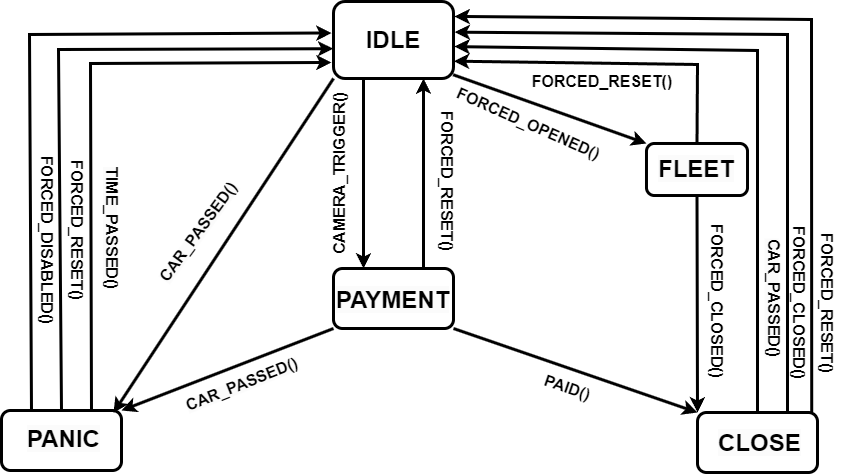

The diagram above was exported from draw.io. Its source (the exported page's mxGraphModel, read from the mxfile embedded in the PNG):
<mxGraphModel dx="2102" dy="518" grid="1" gridSize="1" guides="1" tooltips="1" connect="1" arrows="1" fold="1" page="1" pageScale="1" pageWidth="850" pageHeight="1100" math="0" shadow="0">
  <root>
    <mxCell id="0" />
    <mxCell id="1" parent="0" />
    <mxCell id="OL0VdDE_IjbHmK8E-qkq-1" value="&lt;b style=&quot;font-size: 24px;&quot;&gt;IDLE&lt;/b&gt;" style="rounded=1;whiteSpace=wrap;html=1;strokeWidth=3;" parent="1" vertex="1">
      <mxGeometry x="283" y="27" width="120" height="77" as="geometry" />
    </mxCell>
    <mxCell id="OL0VdDE_IjbHmK8E-qkq-2" value="" style="rounded=1;whiteSpace=wrap;html=1;strokeWidth=3;" parent="1" vertex="1">
      <mxGeometry x="283" y="294" width="120" height="60" as="geometry" />
    </mxCell>
    <mxCell id="OL0VdDE_IjbHmK8E-qkq-3" value="" style="rounded=1;whiteSpace=wrap;html=1;strokeWidth=3;" parent="1" vertex="1">
      <mxGeometry x="596" y="169" width="101" height="52" as="geometry" />
    </mxCell>
    <mxCell id="OL0VdDE_IjbHmK8E-qkq-4" value="" style="rounded=1;whiteSpace=wrap;html=1;strokeWidth=3;" parent="1" vertex="1">
      <mxGeometry x="-49" y="436" width="120" height="60" as="geometry" />
    </mxCell>
    <mxCell id="OL0VdDE_IjbHmK8E-qkq-5" value="" style="rounded=1;whiteSpace=wrap;html=1;strokeWidth=3;" parent="1" vertex="1">
      <mxGeometry x="647" y="438" width="120" height="60" as="geometry" />
    </mxCell>
    <mxCell id="OL0VdDE_IjbHmK8E-qkq-6" value="&lt;b style=&quot;forced-color-adjust: none; color: rgb(0, 0, 0); font-family: Helvetica; font-style: normal; font-variant-ligatures: normal; font-variant-caps: normal; letter-spacing: normal; orphans: 2; text-align: center; text-indent: 0px; text-transform: none; widows: 2; word-spacing: 0px; -webkit-text-stroke-width: 0px; white-space: normal; background-color: rgb(251, 251, 251); text-decoration-thickness: initial; text-decoration-style: initial; text-decoration-color: initial; font-size: 24px;&quot;&gt;FLEET&lt;/b&gt;" style="text;whiteSpace=wrap;html=1;" parent="1" vertex="1">
      <mxGeometry x="605.5" y="174" width="80" height="42" as="geometry" />
    </mxCell>
    <mxCell id="OL0VdDE_IjbHmK8E-qkq-7" value="&lt;b style=&quot;forced-color-adjust: none; color: rgb(0, 0, 0); font-family: Helvetica; font-style: normal; font-variant-ligatures: normal; font-variant-caps: normal; letter-spacing: normal; orphans: 2; text-align: center; text-indent: 0px; text-transform: none; widows: 2; word-spacing: 0px; -webkit-text-stroke-width: 0px; white-space: normal; background-color: rgb(251, 251, 251); text-decoration-thickness: initial; text-decoration-style: initial; text-decoration-color: initial; font-size: 24px;&quot;&gt;PAYMENT&lt;/b&gt;" style="text;whiteSpace=wrap;html=1;" parent="1" vertex="1">
      <mxGeometry x="284" y="305" width="115" height="43" as="geometry" />
    </mxCell>
    <mxCell id="OL0VdDE_IjbHmK8E-qkq-8" value="&lt;b style=&quot;forced-color-adjust: none; color: rgb(0, 0, 0); font-family: Helvetica; font-style: normal; font-variant-ligatures: normal; font-variant-caps: normal; letter-spacing: normal; orphans: 2; text-align: center; text-indent: 0px; text-transform: none; widows: 2; word-spacing: 0px; -webkit-text-stroke-width: 0px; white-space: normal; background-color: rgb(251, 251, 251); text-decoration-thickness: initial; text-decoration-style: initial; text-decoration-color: initial; font-size: 24px;&quot;&gt;PANIC&lt;/b&gt;" style="text;whiteSpace=wrap;html=1;" parent="1" vertex="1">
      <mxGeometry x="-25" y="444" width="75" height="43" as="geometry" />
    </mxCell>
    <mxCell id="OL0VdDE_IjbHmK8E-qkq-9" value="&lt;b style=&quot;forced-color-adjust: none; color: rgb(0, 0, 0); font-family: Helvetica; font-style: normal; font-variant-ligatures: normal; font-variant-caps: normal; letter-spacing: normal; orphans: 2; text-align: center; text-indent: 0px; text-transform: none; widows: 2; word-spacing: 0px; -webkit-text-stroke-width: 0px; white-space: normal; background-color: rgb(251, 251, 251); text-decoration-thickness: initial; text-decoration-style: initial; text-decoration-color: initial; font-size: 24px;&quot;&gt;CLOSE&lt;/b&gt;" style="text;whiteSpace=wrap;html=1;" parent="1" vertex="1">
      <mxGeometry x="666" y="448" width="75" height="43" as="geometry" />
    </mxCell>
    <mxCell id="OL0VdDE_IjbHmK8E-qkq-10" value="" style="endArrow=classic;html=1;rounded=0;strokeWidth=3;exitX=0.75;exitY=0;exitDx=0;exitDy=0;" parent="1" source="OL0VdDE_IjbHmK8E-qkq-4" edge="1">
      <mxGeometry width="50" height="50" relative="1" as="geometry">
        <mxPoint x="23" y="434" as="sourcePoint" />
        <mxPoint x="281" y="88" as="targetPoint" />
        <Array as="points">
          <mxPoint x="40" y="89" />
        </Array>
      </mxGeometry>
    </mxCell>
    <mxCell id="OL0VdDE_IjbHmK8E-qkq-11" value="" style="endArrow=classic;html=1;rounded=0;strokeWidth=3;entryX=0.75;entryY=1;entryDx=0;entryDy=0;exitX=0.75;exitY=0;exitDx=0;exitDy=0;" parent="1" source="OL0VdDE_IjbHmK8E-qkq-2" target="OL0VdDE_IjbHmK8E-qkq-1" edge="1">
      <mxGeometry width="50" height="50" relative="1" as="geometry">
        <mxPoint x="379" y="282" as="sourcePoint" />
        <mxPoint x="387" y="158" as="targetPoint" />
      </mxGeometry>
    </mxCell>
    <mxCell id="OL0VdDE_IjbHmK8E-qkq-14" value="" style="endArrow=classic;html=1;rounded=0;strokeWidth=3;entryX=0.25;entryY=0;entryDx=0;entryDy=0;exitX=0.25;exitY=1;exitDx=0;exitDy=0;" parent="1" source="OL0VdDE_IjbHmK8E-qkq-1" target="OL0VdDE_IjbHmK8E-qkq-2" edge="1">
      <mxGeometry width="50" height="50" relative="1" as="geometry">
        <mxPoint x="225" y="301" as="sourcePoint" />
        <mxPoint x="225" y="111" as="targetPoint" />
      </mxGeometry>
    </mxCell>
    <mxCell id="OL0VdDE_IjbHmK8E-qkq-15" value="&lt;b&gt;&lt;font style=&quot;font-size: 16px;&quot;&gt;FORCED_DISABLED()&lt;/font&gt;&lt;/b&gt;" style="text;html=1;align=center;verticalAlign=middle;whiteSpace=wrap;rounded=0;rotation=90;" parent="1" vertex="1">
      <mxGeometry x="-89" y="251" width="171" height="30" as="geometry" />
    </mxCell>
    <mxCell id="OL0VdDE_IjbHmK8E-qkq-16" value="&lt;b&gt;&lt;font style=&quot;font-size: 16px;&quot;&gt;CAMERA_TRIGGER()&lt;/font&gt;&lt;/b&gt;" style="text;html=1;align=center;verticalAlign=middle;whiteSpace=wrap;rounded=0;rotation=-90;" parent="1" vertex="1">
      <mxGeometry x="203" y="184" width="171" height="30" as="geometry" />
    </mxCell>
    <mxCell id="OL0VdDE_IjbHmK8E-qkq-17" value="&lt;b&gt;&lt;font style=&quot;font-size: 16px;&quot;&gt;FORCED_RESET()&lt;/font&gt;&lt;/b&gt;" style="text;html=1;align=center;verticalAlign=middle;whiteSpace=wrap;rounded=0;rotation=90;" parent="1" vertex="1">
      <mxGeometry x="311" y="192" width="171" height="30" as="geometry" />
    </mxCell>
    <mxCell id="OL0VdDE_IjbHmK8E-qkq-18" value="" style="endArrow=classic;html=1;rounded=0;strokeWidth=3;entryX=1;entryY=0;entryDx=0;entryDy=0;exitX=0;exitY=1;exitDx=0;exitDy=0;" parent="1" source="OL0VdDE_IjbHmK8E-qkq-2" target="OL0VdDE_IjbHmK8E-qkq-4" edge="1">
      <mxGeometry width="50" height="50" relative="1" as="geometry">
        <mxPoint x="246" y="502" as="sourcePoint" />
        <mxPoint x="296" y="452" as="targetPoint" />
      </mxGeometry>
    </mxCell>
    <mxCell id="OL0VdDE_IjbHmK8E-qkq-19" value="&lt;b style=&quot;forced-color-adjust: none; color: rgb(0, 0, 0); font-family: Helvetica; font-size: 12px; font-style: normal; font-variant-ligatures: normal; font-variant-caps: normal; letter-spacing: normal; orphans: 2; text-align: center; text-indent: 0px; text-transform: none; widows: 2; word-spacing: 0px; -webkit-text-stroke-width: 0px; white-space: normal; background-color: rgb(251, 251, 251); text-decoration-thickness: initial; text-decoration-style: initial; text-decoration-color: initial;&quot;&gt;&lt;font style=&quot;forced-color-adjust: none; font-size: 16px;&quot;&gt;CAR_PASSED()&lt;/font&gt;&lt;/b&gt;" style="text;whiteSpace=wrap;html=1;rotation=-21.6;" parent="1" vertex="1">
      <mxGeometry x="130" y="392" width="130" height="33" as="geometry" />
    </mxCell>
    <mxCell id="OL0VdDE_IjbHmK8E-qkq-20" value="" style="endArrow=classic;html=1;rounded=0;strokeWidth=3;entryX=0;entryY=0;entryDx=0;entryDy=0;exitX=1;exitY=1;exitDx=0;exitDy=0;" parent="1" source="OL0VdDE_IjbHmK8E-qkq-2" target="OL0VdDE_IjbHmK8E-qkq-5" edge="1">
      <mxGeometry width="50" height="50" relative="1" as="geometry">
        <mxPoint x="577" y="459" as="sourcePoint" />
        <mxPoint x="365" y="541" as="targetPoint" />
      </mxGeometry>
    </mxCell>
    <mxCell id="OL0VdDE_IjbHmK8E-qkq-21" value="" style="endArrow=classic;html=1;rounded=0;strokeWidth=3;entryX=0;entryY=0;entryDx=0;entryDy=0;exitX=0.5;exitY=1;exitDx=0;exitDy=0;" parent="1" source="OL0VdDE_IjbHmK8E-qkq-3" target="OL0VdDE_IjbHmK8E-qkq-5" edge="1">
      <mxGeometry width="50" height="50" relative="1" as="geometry">
        <mxPoint x="722" y="263" as="sourcePoint" />
        <mxPoint x="778" y="393" as="targetPoint" />
      </mxGeometry>
    </mxCell>
    <mxCell id="OL0VdDE_IjbHmK8E-qkq-22" value="&lt;b&gt;&lt;font style=&quot;font-size: 16px;&quot;&gt;PAID()&lt;/font&gt;&lt;/b&gt;" style="text;html=1;align=center;verticalAlign=middle;whiteSpace=wrap;rounded=0;rotation=18.9;" parent="1" vertex="1">
      <mxGeometry x="432" y="398" width="171" height="30" as="geometry" />
    </mxCell>
    <mxCell id="OL0VdDE_IjbHmK8E-qkq-23" value="" style="endArrow=classic;html=1;rounded=0;strokeWidth=3;exitX=0.75;exitY=0;exitDx=0;exitDy=0;entryX=1.01;entryY=0.397;entryDx=0;entryDy=0;entryPerimeter=0;" parent="1" source="OL0VdDE_IjbHmK8E-qkq-5" target="OL0VdDE_IjbHmK8E-qkq-1" edge="1">
      <mxGeometry width="50" height="50" relative="1" as="geometry">
        <mxPoint x="820" y="478" as="sourcePoint" />
        <mxPoint x="405" y="57" as="targetPoint" />
        <Array as="points">
          <mxPoint x="737" y="60" />
        </Array>
      </mxGeometry>
    </mxCell>
    <mxCell id="OL0VdDE_IjbHmK8E-qkq-24" value="" style="endArrow=classic;html=1;rounded=0;strokeWidth=3;exitX=0.5;exitY=0;exitDx=0;exitDy=0;" parent="1" source="OL0VdDE_IjbHmK8E-qkq-5" edge="1">
      <mxGeometry width="50" height="50" relative="1" as="geometry">
        <mxPoint x="767" y="459" as="sourcePoint" />
        <mxPoint x="404" y="72" as="targetPoint" />
        <Array as="points">
          <mxPoint x="707" y="76" />
        </Array>
      </mxGeometry>
    </mxCell>
    <mxCell id="OL0VdDE_IjbHmK8E-qkq-25" value="&lt;b style=&quot;forced-color-adjust: none; color: rgb(0, 0, 0); font-family: Helvetica; font-size: 12px; font-style: normal; font-variant-ligatures: normal; font-variant-caps: normal; letter-spacing: normal; orphans: 2; text-align: center; text-indent: 0px; text-transform: none; widows: 2; word-spacing: 0px; -webkit-text-stroke-width: 0px; white-space: normal; background-color: rgb(251, 251, 251); text-decoration-thickness: initial; text-decoration-style: initial; text-decoration-color: initial;&quot;&gt;&lt;font style=&quot;forced-color-adjust: none; font-size: 16px;&quot;&gt;CAR_PASSED()&lt;/font&gt;&lt;/b&gt;" style="text;whiteSpace=wrap;html=1;rotation=90;" parent="1" vertex="1">
      <mxGeometry x="658" y="310.5" width="130" height="33" as="geometry" />
    </mxCell>
    <mxCell id="OL0VdDE_IjbHmK8E-qkq-27" value="&lt;b&gt;&lt;font style=&quot;font-size: 16px;&quot;&gt;FORCED_CLOSED()&lt;/font&gt;&lt;/b&gt;" style="text;html=1;align=center;verticalAlign=middle;whiteSpace=wrap;rounded=0;rotation=90;" parent="1" vertex="1">
      <mxGeometry x="664" y="313.5" width="171" height="30" as="geometry" />
    </mxCell>
    <mxCell id="OL0VdDE_IjbHmK8E-qkq-28" value="" style="endArrow=classic;html=1;rounded=0;strokeWidth=3;entryX=1.003;entryY=0.775;entryDx=0;entryDy=0;exitX=0.5;exitY=0;exitDx=0;exitDy=0;entryPerimeter=0;" parent="1" source="OL0VdDE_IjbHmK8E-qkq-3" target="OL0VdDE_IjbHmK8E-qkq-1" edge="1">
      <mxGeometry width="50" height="50" relative="1" as="geometry">
        <mxPoint x="710" y="149" as="sourcePoint" />
        <mxPoint x="535" y="247" as="targetPoint" />
        <Array as="points">
          <mxPoint x="647" y="90" />
        </Array>
      </mxGeometry>
    </mxCell>
    <mxCell id="OL0VdDE_IjbHmK8E-qkq-29" value="&lt;b&gt;&lt;font style=&quot;font-size: 16px;&quot;&gt;FORCED_RESET()&lt;/font&gt;&lt;/b&gt;" style="text;html=1;align=center;verticalAlign=middle;whiteSpace=wrap;rounded=0;rotation=0;" parent="1" vertex="1">
      <mxGeometry x="481" y="92" width="142" height="30" as="geometry" />
    </mxCell>
    <mxCell id="OL0VdDE_IjbHmK8E-qkq-30" value="" style="endArrow=classic;html=1;rounded=0;strokeWidth=3;exitX=0.997;exitY=0.951;exitDx=0;exitDy=0;exitPerimeter=0;entryX=0;entryY=0;entryDx=0;entryDy=0;" parent="1" source="OL0VdDE_IjbHmK8E-qkq-1" target="OL0VdDE_IjbHmK8E-qkq-3" edge="1">
      <mxGeometry width="50" height="50" relative="1" as="geometry">
        <mxPoint x="430" y="109" as="sourcePoint" />
        <mxPoint x="570" y="149" as="targetPoint" />
      </mxGeometry>
    </mxCell>
    <mxCell id="OL0VdDE_IjbHmK8E-qkq-31" value="&lt;b&gt;&lt;font style=&quot;font-size: 16px;&quot;&gt;FORCED_OPENED()&lt;/font&gt;&lt;/b&gt;" style="text;html=1;align=center;verticalAlign=middle;whiteSpace=wrap;rounded=0;rotation=23.8;" parent="1" vertex="1">
      <mxGeometry x="393" y="134" width="171" height="30" as="geometry" />
    </mxCell>
    <mxCell id="OL0VdDE_IjbHmK8E-qkq-32" value="&lt;b&gt;&lt;font style=&quot;font-size: 16px;&quot;&gt;FORCED_CLOSED()&lt;/font&gt;&lt;/b&gt;" style="text;html=1;align=center;verticalAlign=middle;whiteSpace=wrap;rounded=0;rotation=90;" parent="1" vertex="1">
      <mxGeometry x="581" y="312" width="171" height="30" as="geometry" />
    </mxCell>
    <mxCell id="OL0VdDE_IjbHmK8E-qkq-33" value="" style="endArrow=classic;html=1;rounded=0;strokeWidth=3;entryX=0.933;entryY=0.038;entryDx=0;entryDy=0;exitX=0;exitY=1;exitDx=0;exitDy=0;entryPerimeter=0;" parent="1" source="OL0VdDE_IjbHmK8E-qkq-1" target="OL0VdDE_IjbHmK8E-qkq-4" edge="1">
      <mxGeometry width="50" height="50" relative="1" as="geometry">
        <mxPoint x="227" y="247" as="sourcePoint" />
        <mxPoint x="15" y="329" as="targetPoint" />
        <Array as="points" />
      </mxGeometry>
    </mxCell>
    <mxCell id="OL0VdDE_IjbHmK8E-qkq-34" value="&lt;b style=&quot;forced-color-adjust: none; color: rgb(0, 0, 0); font-family: Helvetica; font-size: 12px; font-style: normal; font-variant-ligatures: normal; font-variant-caps: normal; letter-spacing: normal; orphans: 2; text-align: center; text-indent: 0px; text-transform: none; widows: 2; word-spacing: 0px; -webkit-text-stroke-width: 0px; white-space: normal; background-color: rgb(251, 251, 251); text-decoration-thickness: initial; text-decoration-style: initial; text-decoration-color: initial;&quot;&gt;&lt;font style=&quot;forced-color-adjust: none; font-size: 16px;&quot;&gt;CAR_PASSED()&lt;/font&gt;&lt;/b&gt;" style="text;whiteSpace=wrap;html=1;rotation=-53.8;" parent="1" vertex="1">
      <mxGeometry x="85" y="238" width="130" height="33" as="geometry" />
    </mxCell>
    <mxCell id="OL0VdDE_IjbHmK8E-qkq-35" value="&lt;b style=&quot;forced-color-adjust: none; color: rgb(0, 0, 0); font-family: Helvetica; font-size: 12px; font-style: normal; font-variant-ligatures: normal; font-variant-caps: normal; letter-spacing: normal; orphans: 2; text-align: center; text-indent: 0px; text-transform: none; widows: 2; word-spacing: 0px; -webkit-text-stroke-width: 0px; white-space: normal; background-color: rgb(251, 251, 251); text-decoration-thickness: initial; text-decoration-style: initial; text-decoration-color: initial;&quot;&gt;&lt;font style=&quot;forced-color-adjust: none; font-size: 16px;&quot;&gt;TIME_PASSED()&lt;/font&gt;&lt;/b&gt;" style="text;whiteSpace=wrap;html=1;rotation=90;" parent="1" vertex="1">
      <mxGeometry x="-3" y="239" width="130" height="33" as="geometry" />
    </mxCell>
    <mxCell id="OL0VdDE_IjbHmK8E-qkq-36" value="" style="endArrow=classic;html=1;rounded=0;strokeWidth=3;entryX=-0.002;entryY=0.613;entryDx=0;entryDy=0;exitX=0.5;exitY=0;exitDx=0;exitDy=0;entryPerimeter=0;" parent="1" source="OL0VdDE_IjbHmK8E-qkq-4" target="OL0VdDE_IjbHmK8E-qkq-1" edge="1">
      <mxGeometry width="50" height="50" relative="1" as="geometry">
        <mxPoint x="-54" y="405" as="sourcePoint" />
        <mxPoint x="218" y="43" as="targetPoint" />
        <Array as="points">
          <mxPoint x="8" y="75" />
        </Array>
      </mxGeometry>
    </mxCell>
    <mxCell id="OL0VdDE_IjbHmK8E-qkq-37" value="&lt;b&gt;&lt;font style=&quot;font-size: 16px;&quot;&gt;FORCED_RESET()&lt;/font&gt;&lt;/b&gt;" style="text;html=1;align=center;verticalAlign=middle;whiteSpace=wrap;rounded=0;rotation=90;" parent="1" vertex="1">
      <mxGeometry x="-59" y="241" width="171" height="30" as="geometry" />
    </mxCell>
    <mxCell id="OL0VdDE_IjbHmK8E-qkq-38" value="" style="endArrow=classic;html=1;rounded=0;strokeWidth=3;entryX=-0.016;entryY=0.41;entryDx=0;entryDy=0;exitX=0.25;exitY=0;exitDx=0;exitDy=0;entryPerimeter=0;" parent="1" source="OL0VdDE_IjbHmK8E-qkq-4" target="OL0VdDE_IjbHmK8E-qkq-1" edge="1">
      <mxGeometry width="50" height="50" relative="1" as="geometry">
        <mxPoint x="-58" y="412" as="sourcePoint" />
        <mxPoint x="244" y="35" as="targetPoint" />
        <Array as="points">
          <mxPoint x="-21" y="60" />
        </Array>
      </mxGeometry>
    </mxCell>
    <mxCell id="okZjYHIOKn90sz5zLcUh-1" value="" style="endArrow=classic;html=1;rounded=0;strokeWidth=3;exitX=0.952;exitY=-0.01;exitDx=0;exitDy=0;exitPerimeter=0;" edge="1" parent="1" source="OL0VdDE_IjbHmK8E-qkq-5">
      <mxGeometry width="50" height="50" relative="1" as="geometry">
        <mxPoint x="778" y="418" as="sourcePoint" />
        <mxPoint x="404" y="42" as="targetPoint" />
        <Array as="points">
          <mxPoint x="761" y="45" />
        </Array>
      </mxGeometry>
    </mxCell>
    <mxCell id="okZjYHIOKn90sz5zLcUh-2" value="&lt;b&gt;&lt;font style=&quot;font-size: 16px;&quot;&gt;FORCED_RESET()&lt;/font&gt;&lt;/b&gt;" style="text;html=1;align=center;verticalAlign=middle;whiteSpace=wrap;rounded=0;rotation=90;" vertex="1" parent="1">
      <mxGeometry x="706" y="314" width="142" height="30" as="geometry" />
    </mxCell>
  </root>
</mxGraphModel>